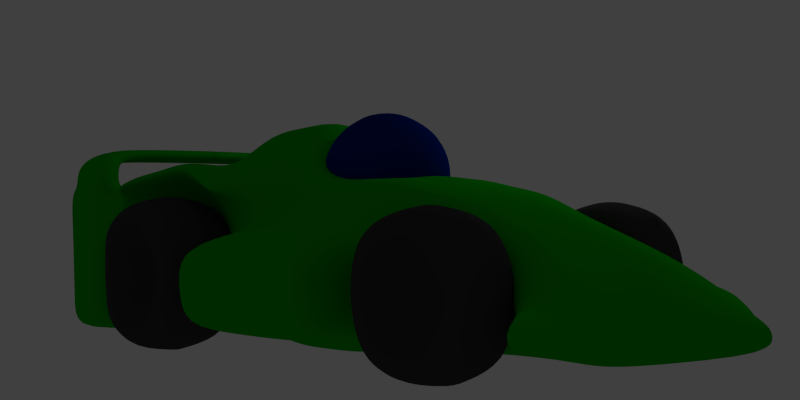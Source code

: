 # Source: toony_f1.blend  (saved by Blender 2.72.0; exported with 4.5.12 LTS)
import bpy
from mathutils import Matrix  # noqa: F401  (used for matrix-valued properties, if any)

bpy.ops.wm.read_factory_settings(use_empty=True)
scene = bpy.context.scene
scene.name = 'Scene'

# ---- collections
col_collection_1 = bpy.data.collections.new('Collection 1'); scene.collection.children.link(col_collection_1)
col_collection_2 = bpy.data.collections.new('Collection 2'); scene.collection.children.link(col_collection_2)
col_collection_2.hide_render = True
col_collection_2.hide_viewport = True

# ---- materials (node trees are filled in below, after node groups)
mat_helmet = bpy.data.materials.new('Helmet')
mat_helmet.alpha_threshold = 0.0
mat_helmet.use_transparent_shadow = False
mat_helmet.diffuse_color = (0.0, 0.0173, 0.2079, 1.0)
mat_helmet.specular_color = (0.0, 0.7012, 1.0)
mat_helmet.roughness = 0.5
mat_helmet.specular_intensity = 0.5398
mat_tyre = bpy.data.materials.new('Tyre')
mat_tyre.alpha_threshold = 0.0
mat_tyre.use_transparent_shadow = False
mat_tyre.diffuse_color = (0.04696, 0.04696, 0.04696, 1.0)
mat_tyre.specular_color = (0.7357, 0.7357, 0.7357)
mat_tyre.roughness = 0.5
mat_body = bpy.data.materials.new('Body')
mat_body.alpha_threshold = 0.0
mat_body.use_transparent_shadow = False
mat_body.diffuse_color = (0.004135, 0.4385, 0.0, 1.0)
mat_body.specular_color = (1.0, 0.7131, 0.07389)
mat_body.roughness = 0.5
mat_body.line_color = (0.0, 0.0, 0.0, 1.0)

# ---- material node trees

# ---- world
world_world = bpy.data.worlds.new('World'); scene.world = world_world
world_world.color = (0.05088, 0.05088, 0.05088)
world_world.use_sun_shadow = False
world_world.sun_shadow_jitter_overblur = 0.0
world_world.cycles.sampling_method = 'MANUAL'
world_world.cycles.sample_map_resolution = 256
world_world.light_settings.ao_factor = 0.2826

# ---- cameras
cam_camera = bpy.data.cameras.new('Camera')
cam_camera.clip_end = 100.0
cam_camera.lens = 35.0
cam_camera.sensor_width = 32.0
cam_camera.sensor_height = 18.0
cam_camera.ortho_scale = 7.314
cam_camera.dof.focus_distance = 0.0
cam_camera.dof.aperture_fstop = 128.0

# ---- lights
light_lamp = bpy.data.lights.new('Lamp', 'POINT')
light_lamp.transmission_factor = 0.0
light_lamp.cutoff_distance = 30.0
light_lamp.energy = 100.0
light_lamp.shadow_buffer_clip_start = 1.001
light_lamp.shadow_soft_size = 0.1
light_lamp.shadow_maximum_resolution = 0.006
light_lamp.use_absolute_resolution = True
light_lamp.cycles.use_multiple_importance_sampling = False

# ---- meshes
me_icosphere = bpy.data.meshes.new('Icosphere')
me_icosphere.from_pydata([(0.0, 0.0, -1.0), (0.7236, -0.5257, -0.4472), (-0.2764, -0.8506, -0.4472), (-0.8944, 0.0, -0.4472), (-0.2764, 0.8506, -0.4472), (0.7236, 0.5257, -0.4472), (0.2764, -0.8506, 0.4472), (-0.7236, -0.5257, 0.4472), (-0.7236, 0.5257, 0.4472), (0.2764, 0.8506, 0.4472), (0.8944, 0.0, 0.4472), (0.0, 0.0, 1.0), (-0.1625, -0.5, -0.8507), (0.4253, -0.309, -0.8507), (0.2629, -0.809, -0.5257), (0.8506, 0.0, -0.5257), (0.4253, 0.309, -0.8507), (-0.5257, 0.0, -0.8507), (-0.6882, -0.5, -0.5257), (-0.1625, 0.5, -0.8507), (-0.6882, 0.5, -0.5257), (0.2629, 0.809, -0.5257), (0.9511, -0.309, 0.0), (0.9511, 0.309, 0.0), (0.0, -1.0, 0.0), (0.5878, -0.809, 0.0), (-0.9511, -0.309, 0.0), (-0.5878, -0.809, 0.0), (-0.5878, 0.809, 0.0), (-0.9511, 0.309, 0.0), (0.5878, 0.809, 0.0), (0.0, 1.0, 0.0), (0.6882, -0.5, 0.5257), (-0.2629, -0.809, 0.5257), (-0.8506, 0.0, 0.5257), (-0.2629, 0.809, 0.5257), (0.6882, 0.5, 0.5257), (0.1625, -0.5, 0.8507), (0.5257, 0.0, 0.8507), (-0.4253, -0.309, 0.8507), (-0.4253, 0.309, 0.8507), (0.1625, 0.5, 0.8507)], [], [(0, 13, 12), (1, 13, 15), (0, 12, 17), (0, 17, 19), (0, 19, 16), (1, 15, 22), (2, 14, 24), (3, 18, 26), (4, 20, 28), (5, 21, 30), (1, 22, 25), (2, 24, 27), (3, 26, 29), (4, 28, 31), (5, 30, 23), (6, 32, 37), (7, 33, 39), (8, 34, 40), (9, 35, 41), (10, 36, 38), (12, 14, 2), (12, 13, 14), (13, 1, 14), (15, 16, 5), (15, 13, 16), (13, 0, 16), (17, 18, 3), (17, 12, 18), (12, 2, 18), (19, 20, 4), (19, 17, 20), (17, 3, 20), (16, 21, 5), (16, 19, 21), (19, 4, 21), (22, 23, 10), (22, 15, 23), (15, 5, 23), (24, 25, 6), (24, 14, 25), (14, 1, 25), (26, 27, 7), (26, 18, 27), (18, 2, 27), (28, 29, 8), (28, 20, 29), (20, 3, 29), (30, 31, 9), (30, 21, 31), (21, 4, 31), (25, 32, 6), (25, 22, 32), (22, 10, 32), (27, 33, 7), (27, 24, 33), (24, 6, 33), (29, 34, 8), (29, 26, 34), (26, 7, 34), (31, 35, 9), (31, 28, 35), (28, 8, 35), (23, 36, 10), (23, 30, 36), (30, 9, 36), (37, 38, 11), (37, 32, 38), (32, 10, 38), (39, 37, 11), (39, 33, 37), (33, 6, 37), (40, 39, 11), (40, 34, 39), (34, 7, 39), (41, 40, 11), (41, 35, 40), (35, 8, 40), (38, 41, 11), (38, 36, 41), (36, 9, 41)])
me_icosphere.polygons.foreach_set('use_smooth', [True] * 80)
me_icosphere.materials.append(mat_helmet)
me_icosphere.use_remesh_preserve_volume = False
me_icosphere.use_remesh_preserve_attributes = False
me_icosphere.use_mirror_vertex_groups = False
me_icosphere.update()
me_cube_004 = bpy.data.meshes.new('Cube.004')
me_cube_004.from_pydata([(-0.7111, -0.6547, 0.6661), (-0.6357, -0.9055, -2.796e-10), (-0.6553, -0.8666, 0.2438), (-0.6519, -0.3006, 0.8666), (-0.6357, 2.115e-10, 0.9055), (-1.809e-10, -0.9152, 0.9152), (-0.477, -0.8825, 0.8825), (-0.4119, -0.454, 0.4142), (-0.2613, -0.4746, -2.796e-10), (-0.2613, 8.799e-11, 0.4746), (-0.1068, 8.799e-11, -2.796e-10), (0.00139, -1.149, 0.5135), (0.00139, -1.225, -2.796e-10), (-0.4734, -1.082, 0.5003), (-0.4783, -1.149, -2.796e-10), (0.00139, -0.5135, 1.149), (-0.4734, -0.5003, 1.082), (0.00139, 8.799e-11, 1.225), (-0.4783, 8.799e-11, 1.149)], [], [(0, 3, 7, 2), (3, 4, 9, 7), (5, 6, 13, 11), (11, 13, 14, 12), (6, 0, 2, 13), (13, 2, 1, 14), (6, 16, 3, 0), (16, 18, 4, 3), (5, 15, 16, 6), (15, 17, 18, 16), (2, 7, 8, 1), (7, 9, 10, 8)])
me_cube_004.polygons.foreach_set('use_smooth', [True] * 12)
me_cube_004.materials.append(mat_tyre)
me_cube_004.use_remesh_preserve_volume = False
me_cube_004.use_remesh_preserve_attributes = False
me_cube_004.use_mirror_vertex_groups = False
me_cube_004.update()
me_cube_003 = bpy.data.meshes.new('Cube.003')
me_cube_003.from_pydata([(-0.7111, -0.6547, 0.6661), (-0.6357, -0.9055, -2.796e-10), (-0.6553, -0.8666, 0.2438), (-0.6519, -0.3006, 0.8666), (-0.6357, 2.115e-10, 0.9055), (-1.809e-10, -0.9152, 0.9152), (-0.477, -0.8825, 0.8825), (-0.4119, -0.454, 0.4142), (-0.2613, -0.4746, -2.796e-10), (-0.2613, 8.799e-11, 0.4746), (-0.1068, 8.799e-11, -2.796e-10), (0.00139, -1.149, 0.5135), (0.00139, -1.225, -2.796e-10), (-0.4734, -1.082, 0.5003), (-0.4783, -1.149, -2.796e-10), (0.00139, -0.5135, 1.149), (-0.4734, -0.5003, 1.082), (0.00139, 8.799e-11, 1.225), (-0.4783, 8.799e-11, 1.149)], [], [(0, 3, 7, 2), (3, 4, 9, 7), (5, 6, 13, 11), (11, 13, 14, 12), (6, 0, 2, 13), (13, 2, 1, 14), (6, 16, 3, 0), (16, 18, 4, 3), (5, 15, 16, 6), (15, 17, 18, 16), (2, 7, 8, 1), (7, 9, 10, 8)])
me_cube_003.polygons.foreach_set('use_smooth', [True] * 12)
me_cube_003.materials.append(mat_tyre)
me_cube_003.use_remesh_preserve_volume = False
me_cube_003.use_remesh_preserve_attributes = False
me_cube_003.use_mirror_vertex_groups = False
me_cube_003.update()
me_cube_002 = bpy.data.meshes.new('Cube.002')
me_cube_002.from_pydata([(-0.7111, -0.6547, 0.6661), (-0.6357, -0.9055, -2.796e-10), (-0.6553, -0.8666, 0.2438), (-0.6519, -0.3006, 0.8666), (-0.6357, 2.115e-10, 0.9055), (-1.809e-10, -0.9152, 0.9152), (-0.477, -0.8825, 0.8825), (-0.4119, -0.454, 0.4142), (-0.2613, -0.4746, -2.796e-10), (-0.2613, 8.799e-11, 0.4746), (-0.1068, 8.799e-11, -2.796e-10), (0.00139, -1.149, 0.5135), (0.00139, -1.225, -2.796e-10), (-0.4734, -1.082, 0.5003), (-0.4783, -1.149, -2.796e-10), (0.00139, -0.5135, 1.149), (-0.4734, -0.5003, 1.082), (0.00139, 8.799e-11, 1.225), (-0.4783, 8.799e-11, 1.149)], [], [(0, 3, 7, 2), (3, 4, 9, 7), (5, 6, 13, 11), (11, 13, 14, 12), (6, 0, 2, 13), (13, 2, 1, 14), (6, 16, 3, 0), (16, 18, 4, 3), (5, 15, 16, 6), (15, 17, 18, 16), (2, 7, 8, 1), (7, 9, 10, 8)])
me_cube_002.polygons.foreach_set('use_smooth', [True] * 12)
me_cube_002.materials.append(mat_tyre)
me_cube_002.use_remesh_preserve_volume = False
me_cube_002.use_remesh_preserve_attributes = False
me_cube_002.use_mirror_vertex_groups = False
me_cube_002.update()
me_cube_001 = bpy.data.meshes.new('Cube.001')
me_cube_001.from_pydata([(-0.7111, -0.6547, 0.6661), (-0.6357, -0.9055, -2.796e-10), (-0.6553, -0.8666, 0.2438), (-0.6519, -0.3006, 0.8666), (-0.6357, 2.115e-10, 0.9055), (-1.809e-10, -0.9152, 0.9152), (-0.477, -0.8825, 0.8825), (-0.4119, -0.454, 0.4142), (-0.2613, -0.4746, -2.796e-10), (-0.2613, 8.799e-11, 0.4746), (-0.1068, 8.799e-11, -2.796e-10), (0.00139, -1.149, 0.5135), (0.00139, -1.225, -2.796e-10), (-0.4734, -1.082, 0.5003), (-0.4783, -1.149, -2.796e-10), (0.00139, -0.5135, 1.149), (-0.4734, -0.5003, 1.082), (0.00139, 8.799e-11, 1.225), (-0.4783, 8.799e-11, 1.149)], [], [(0, 3, 7, 2), (3, 4, 9, 7), (5, 6, 13, 11), (11, 13, 14, 12), (6, 0, 2, 13), (13, 2, 1, 14), (6, 16, 3, 0), (16, 18, 4, 3), (5, 15, 16, 6), (15, 17, 18, 16), (2, 7, 8, 1), (7, 9, 10, 8)])
me_cube_001.polygons.foreach_set('use_smooth', [True] * 12)
me_cube_001.materials.append(mat_tyre)
me_cube_001.use_remesh_preserve_volume = False
me_cube_001.use_remesh_preserve_attributes = False
me_cube_001.use_mirror_vertex_groups = False
me_cube_001.update()
me_cube = bpy.data.meshes.new('Cube')
me_cube.from_pydata([(-1.0, -1.0, -1.0), (-0.9969, 0.7816, -1.104), (-1.005, -0.9592, 1.268), (-0.9954, 0.8288, 1.486), (0.0, 0.717, -1.268), (0.0, -1.0, -1.0), (-1.0, 2.98e-07, -1.0), (-1.069, -0.979, 0.04163), (-1.24, 0.8164, -0.2594), (0.0, 0.717, 2.097), (-5.364e-07, -1.0, 1.0), (-0.9178, -0.04178, 1.419), (5.96e-08, 1.192e-07, -1.0), (0.0, -1.788e-07, 1.967), (-2.409, -2.996, -1.148), (-1.0, 2.384e-07, 0.0), (-1.134, 2.071, -1.268), (-1.134, 2.071, 1.268), (0.0, 2.071, -1.268), (-2.569, 1.226, 0.1391), (0.0, 2.071, 2.097), (-1.134, 3.379, -1.268), (-1.267, 3.056, 1.182), (0.0, 3.379, -1.268), (-2.478, 4.066, -0.4186), (0.0, 3.021, 1.029), (-1.0, 4.254, -1.089), (-1.208, 4.43, 0.8987), (0.0, 4.254, -1.089), (-1.143, 4.395, -0.3623), (0.0, 4.568, 0.9099), (-0.7389, 5.624, -1.102), (-0.8852, 5.765, 0.4102), (0.0, 5.66, -1.102), (-0.9229, 5.66, -0.3311), (0.0, 5.838, 0.5943), (-1.229, 7.269, -1.083), (-1.261, 7.291, -0.4973), (0.0, 7.756, -1.086), (-1.683, 7.543, -0.8659), (0.0, 7.496, -0.1698), (0.0, 8.59, -0.8242), (-2.409, -1.844, -1.148), (-1.97, -1.83, 1.132), (0.0, -1.844, -1.148), (-2.409, -1.844, -1.679e-08), (0.0, -1.844, 1.199), (-2.409, -2.996, 1.199), (0.0, -2.996, -1.148), (-2.409, -2.996, -1.679e-08), (0.0, -2.996, 1.199), (0.0, -2.652, -1.401e-08), (-0.567, 0.717, -1.268), (-0.5, -1.0, -1.0), (-0.9571, 0.3635, -1.016), (-1.219, -0.9622, 0.6607), (-1.312, 0.8639, 0.2989), (-0.567, 0.717, 1.942), (-0.5, -1.0, 1.0), (-0.9498, 0.3735, 1.5), (-1.0, -0.5, -1.0), (-1.0, -1.0, -0.5), (-1.185, 0.8712, -0.9347), (-0.9221, -0.4978, 1.243), (-0.5, 2.086e-07, -1.0), (2.98e-08, 0.3585, -1.134), (2.98e-08, -0.5, -1.0), (-3.427e-07, -0.5, 1.0), (0.0, 0.3585, 2.101), (-0.5, 0.0, 1.673), (-2.682e-07, -1.422, 1.099), (-1.369, -1.417, 0.03542), (-1.04, -1.422, -1.099), (-1.081, 0.3628, 0.01607), (-1.0, -0.5, 0.0), (-1.0, 2.682e-07, -0.5), (-1.12, -0.05993, 0.6876), (-0.567, 2.071, -1.268), (-1.235, 2.075, 0.4996), (-0.567, 2.071, 1.942), (-1.238, 2.093, -1.07), (0.0, 1.394, -1.268), (0.0, 1.394, 2.097), (-1.018, 1.399, -1.137), (-2.687, 3.288, -0.3524), (-1.059, 1.371, 1.283), (-0.567, 3.379, -1.268), (-1.407, 3.211, 0.534), (-0.567, 3.021, 0.9154), (-1.231, 3.329, -1.069), (0.0, 2.725, -1.268), (0.0, 2.5, 1.299), (-1.134, 2.725, -1.268), (-2.672, 2.167, -0.348), (-1.242, 2.671, 1.307), (-0.5, 4.254, -1.089), (-1.36, 4.32, 0.2046), (-0.5, 4.568, 0.8864), (-1.096, 4.283, -0.9464), (0.0, 3.817, -1.178), (0.0, 3.973, 1.153), (-1.067, 3.817, -1.178), (-2.562, 1.202, -0.3488), (-1.252, 3.845, 1.056), (-0.378, 5.628, -1.184), (-1.039, 5.716, 0.0902), (-0.4142, 5.819, 0.4941), (-0.8724, 5.654, -0.76), (0.0, 4.805, -1.176), (0.0, 5.118, 0.822), (-1.0, 4.805, -1.176), (-1.0, 4.961, -0.1887), (-1.203, 5.002, 0.7808), (-0.626, 7.559, -1.103), (-1.61, 7.35, -0.6778), (-0.6324, 7.592, -0.5282), (-1.583, 7.346, -0.96), (-0.7547, 7.969, -0.8983), (0.0, 8.567, -0.6649), (0.0, 8.549, -0.9746), (0.0, 6.941, -1.099), (0.0, 7.044, 0.09215), (-1.051, 6.727, -1.095), (-1.457, 6.486, -0.5338), (-1.147, 6.789, -0.07429), (-1.646, -1.844, -1.148), (-2.069, -1.827, 0.6681), (-1.686, -1.844, 1.199), (-2.409, -1.844, -0.5995), (0.0, -2.42, 1.199), (-2.409, -2.42, -1.679e-08), (-2.409, -2.42, -1.148), (-1.274, -1.393, 1.278), (0.0, -1.422, -1.099), (-1.66, -2.996, -1.148), (-2.409, -2.996, 0.5995), (-1.679, -2.996, 1.199), (-2.409, -2.996, -0.5995), (-1.664, -2.7, -1.54e-08), (0.0, -2.7, -0.5995), (0.0, -2.7, 0.5995), (-2.409, -2.42, 1.199), (0.0, -2.42, -1.148), (-0.5, -0.5, -1.0), (-0.5, -0.5, 1.0), (-0.5199, -1.422, 1.099), (-1.166, 0.3515, 0.6141), (-0.5335, 0.3585, -1.134), (-0.5335, 0.3585, 1.807), (-1.04, -1.422, -0.5497), (-1.059, 0.3632, -0.5552), (-1.0, -0.5, -0.5), (-1.126, -0.5123, 0.6925), (-1.216, 1.457, -1.041), (-0.567, 1.394, 1.942), (-1.239, 1.39, 0.5118), (-0.567, 1.394, -1.268), (-1.239, 2.723, -1.072), (-0.567, 2.5, 1.143), (-1.36, 2.643, 0.5654), (-0.567, 2.725, -1.268), (-1.175, 3.804, -1.039), (-0.5335, 3.973, 1.077), (-1.399, 3.767, 0.4269), (-0.5335, 3.817, -1.178), (-1.0, 4.883, -0.6825), (-0.5, 5.118, 0.7989), (-1.273, 4.935, 0.3595), (-0.5, 4.805, -1.176), (-0.7242, 7.895, -1.003), (-0.7278, 7.902, -0.7614), (-1.418, 6.714, -0.8532), (-0.5495, 6.914, -0.02358), (-1.524, 6.728, -0.316), (-0.5249, 6.811, -1.159), (-1.682, -2.42, 1.199), (-2.409, -2.42, -0.5995), (-1.5, -1.393, 0.651), (-0.5199, -1.422, -1.099), (-1.664, -2.724, 0.5995), (-1.664, -2.724, -0.5995), (-2.409, -2.42, 0.5995), (-1.646, -2.42, -1.148), (-2.278, -1.844, 1.296), (-2.278, -2.996, 1.296), (-1.815, -1.844, 1.296), (-1.811, -2.996, 1.296), (-2.278, -2.42, 1.296), (-1.813, -2.42, 1.296), (-2.278, -1.844, 1.551), (-2.278, -2.996, 1.551), (-1.815, -1.844, 1.551), (-1.811, -2.996, 1.551), (-2.278, -2.42, 1.551), (-1.813, -2.42, 1.551), (-2.166, -1.844, 1.737), (-2.166, -2.996, 1.737), (-1.78, -1.844, 1.662), (-1.777, -2.996, 1.661), (-2.166, -2.42, 1.737), (-1.778, -2.42, 1.661), (-1.968, -1.907, 1.881), (-1.968, -2.934, 1.881), (-1.739, -1.907, 1.684), (-1.737, -2.934, 1.682), (-1.968, -2.42, 1.881), (-1.738, -2.42, 1.683), (-1.648, -1.907, 1.947), (-1.648, -2.934, 1.947), (-1.597, -1.907, 1.76), (-1.597, -2.934, 1.759), (-1.648, -2.42, 1.947), (-1.597, -2.42, 1.759), (-0.507, -1.907, 1.962), (-0.507, -2.934, 1.962), (-0.5064, -1.907, 1.768), (-0.5064, -2.934, 1.766), (-0.507, -2.42, 1.962), (-0.5064, -2.42, 1.767), (0.0, -1.907, 1.963), (0.0, -2.934, 1.963), (0.0, -1.907, 1.769), (0.0, -2.934, 1.768), (0.0, -2.42, 1.963), (0.0, -2.42, 1.768), (-2.321, 7.009, -0.7777), (-2.25, 6.987, -0.6778), (-2.241, 6.98, -0.8589), (-2.143, 6.848, -0.6435), (-2.091, 6.906, -0.7903), (-2.131, 6.913, -0.5191), (-1.359, -0.9186, 1.432), (-1.342, 0.8283, 1.315), (-1.255, -0.05707, 1.517), (-1.969, -1.577, 1.162), (-1.419, -0.9197, 1.031), (-1.401, 0.7188, 0.8524), (-1.291, 0.3684, 1.478), (-1.26, -0.4903, 1.463), (-1.311, -0.06691, 1.078), (-1.378, 1.14, 1.078), (-1.995, -1.576, 0.974), (-1.61, -1.306, 1.374), (-1.35, 0.3276, 0.9858), (-1.316, -0.4955, 1.078), (-1.41, 1.079, 0.8411), (-1.665, -1.306, 1.015), (-1.643, -0.8643, 1.473), (-1.632, 0.804, 1.279), (-1.545, -0.05053, 1.559), (-2.109, -1.441, 1.208), (-1.654, -0.8643, 1.217), (-1.642, 0.7067, 1.025), (-1.582, 0.3581, 1.478), (-1.55, -0.4618, 1.537), (-1.556, -0.05339, 1.267), (-1.65, 1.062, 1.066), (-2.114, -1.441, 1.109), (-1.857, -1.221, 1.403), (-1.593, 0.3283, 1.177), (-1.56, -0.4623, 1.266), (-1.656, 1.005, 0.9483), (-1.867, -1.221, 1.191), (-1.838, -0.8185, 1.427), (-1.826, 0.7561, 1.234), (-1.749, -0.04098, 1.5), (-2.206, -1.351, 1.225), (-1.839, -0.8185, 1.328), (-1.827, 0.7157, 1.136), (-1.784, 0.344, 1.413), (-1.752, -0.4342, 1.489), (-1.75, -0.04204, 1.388), (-1.822, 0.9962, 1.086), (-2.207, -1.351, 1.172), (-2.022, -1.156, 1.37), (-1.785, 0.3322, 1.299), (-1.753, -0.4342, 1.384), (-1.823, 0.9625, 1.022), (-2.023, -1.156, 1.288), (-1.904, 1.036, -0.3616), (-1.808, 4.192, -0.4394), (-1.998, 1.097, 0.2461), (-1.881, 1.097, -0.9109), (-1.932, 2.136, 0.4008), (-1.895, 2.152, -1.011), (-2.097, 3.172, 0.4506), (-1.889, 3.282, -1.01), (-2.057, 4.111, 0.1685), (-1.786, 4.093, -0.9085), (-1.888, 1.571, -0.9998), (-1.947, 1.543, 0.4036), (-1.896, 2.727, -1.012), (-2.058, 2.646, 0.4657), (-1.838, 3.719, -0.9916), (-2.085, 3.677, 0.357), (-2.505, 1.227, -0.8376), (-2.581, 2.177, 0.2272), (-2.553, 2.192, -0.8802), (-2.675, 1.601, -0.3422), (-2.719, 3.174, 0.2327), (-2.547, 3.262, -0.8792), (-2.692, 2.734, -0.3426), (-2.601, 4.014, 0.05511), (-2.417, 4.002, -0.8398), (-2.635, 3.739, -0.3933), (-2.548, 1.641, -0.8707), (-2.591, 1.619, 0.224), (-2.554, 2.737, -0.8816), (-2.689, 2.671, 0.2523), (-2.498, 3.68, -0.8716), (-2.684, 3.645, 0.1542)], [], [(143, 53, 0, 60), (144, 63, 2, 58), (145, 132, 43, 127), (152, 55, 235, 244), (147, 64, 6, 54), (148, 59, 11, 69), (149, 72, 42, 128), (150, 73, 8, 62), (151, 74, 15, 75), (63, 11, 233, 238), (98, 161, 293, 288), (154, 82, 20, 79), (155, 85, 17, 78), (156, 83, 16, 77), (62, 8, 279, 282), (158, 91, 25, 88), (159, 94, 22, 87), (160, 92, 21, 86), (155, 78, 283, 290), (162, 100, 30, 97), (163, 103, 27, 96), (164, 101, 26, 95), (165, 111, 34, 107), (166, 109, 35, 106), (167, 112, 32, 105), (168, 110, 31, 104), (169, 113, 36, 116), (170, 117, 39, 114), (173, 114, 226, 230), (172, 121, 40, 115), (173, 124, 37, 114), (174, 122, 36, 113), (136, 175, 188, 186), (176, 131, 14, 137), (177, 71, 45, 126), (178, 133, 44, 125), (179, 136, 47, 135), (180, 138, 49, 137), (181, 130, 49, 135), (182, 142, 48, 134), (64, 143, 60, 6), (12, 66, 143, 64), (66, 5, 53, 143), (67, 144, 58, 10), (13, 69, 144, 67), (69, 11, 63, 144), (70, 145, 127, 46), (10, 58, 145, 70), (58, 2, 132, 145), (73, 146, 56, 8), (15, 76, 146, 73), (155, 56, 236, 245), (52, 147, 54, 1), (4, 65, 147, 52), (65, 12, 64, 147), (68, 148, 69, 13), (9, 57, 148, 68), (57, 3, 59, 148), (71, 149, 128, 45), (7, 61, 149, 71), (61, 0, 72, 149), (54, 150, 62, 1), (6, 75, 150, 54), (75, 15, 73, 150), (60, 151, 75, 6), (0, 61, 151, 60), (61, 7, 74, 151), (74, 152, 76, 15), (7, 55, 152, 74), (55, 177, 246, 235), (83, 153, 80, 16), (1, 62, 153, 83), (159, 87, 285, 292), (85, 154, 79, 17), (3, 57, 154, 85), (57, 9, 82, 154), (163, 96, 287, 294), (153, 62, 282, 289), (85, 155, 245, 240), (81, 156, 77, 18), (4, 52, 156, 81), (52, 1, 83, 156), (92, 157, 89, 21), (16, 80, 157, 92), (96, 29, 280, 287), (94, 158, 88, 22), (17, 79, 158, 94), (79, 20, 91, 158), (157, 80, 284, 291), (161, 89, 286, 293), (78, 17, 94, 159), (90, 160, 86, 23), (18, 77, 160, 90), (77, 16, 92, 160), (101, 161, 98, 26), (21, 89, 161, 101), (8, 56, 281, 279), (103, 162, 97, 27), (22, 88, 162, 103), (88, 25, 100, 162), (29, 98, 288, 280), (56, 155, 290, 281), (87, 22, 103, 163), (99, 164, 95, 28), (23, 86, 164, 99), (86, 21, 101, 164), (110, 165, 107, 31), (26, 98, 165, 110), (98, 29, 111, 165), (112, 166, 106, 32), (27, 97, 166, 112), (97, 30, 109, 166), (111, 167, 105, 34), (29, 96, 167, 111), (96, 27, 112, 167), (108, 168, 104, 33), (28, 95, 168, 108), (95, 26, 110, 168), (117, 169, 116, 39), (41, 119, 169, 117), (119, 38, 113, 169), (115, 170, 114, 37), (40, 118, 170, 115), (118, 41, 117, 170), (122, 171, 116, 36), (31, 107, 171, 122), (107, 34, 123, 171), (124, 172, 115, 37), (32, 106, 172, 124), (106, 35, 121, 172), (123, 173, 230, 228), (34, 105, 173, 123), (105, 32, 124, 173), (120, 174, 113, 38), (33, 104, 174, 120), (104, 31, 122, 174), (129, 175, 136, 50), (46, 127, 175, 129), (175, 127, 185, 188), (130, 176, 137, 49), (45, 128, 176, 130), (128, 42, 131, 176), (56, 146, 243, 236), (3, 85, 240, 232), (55, 7, 71, 177), (72, 178, 125, 42), (0, 53, 178, 72), (53, 5, 133, 178), (138, 179, 135, 49), (51, 140, 179, 138), (140, 50, 136, 179), (134, 180, 137, 14), (48, 139, 180, 134), (139, 51, 138, 180), (141, 181, 135, 47), (43, 126, 181, 141), (126, 45, 130, 181), (131, 182, 134, 14), (42, 125, 182, 131), (125, 44, 142, 182), (186, 188, 194, 192), (188, 185, 191, 194), (43, 141, 187, 183), (141, 47, 184, 187), (47, 136, 186, 184), (127, 43, 183, 185), (192, 194, 200, 198), (194, 191, 197, 200), (183, 187, 193, 189), (187, 184, 190, 193), (184, 186, 192, 190), (185, 183, 189, 191), (198, 200, 206, 204), (200, 197, 203, 206), (189, 193, 199, 195), (193, 190, 196, 199), (190, 192, 198, 196), (191, 189, 195, 197), (204, 206, 212, 210), (206, 203, 209, 212), (195, 199, 205, 201), (199, 196, 202, 205), (196, 198, 204, 202), (197, 195, 201, 203), (210, 212, 218, 216), (212, 209, 215, 218), (201, 205, 211, 207), (205, 202, 208, 211), (202, 204, 210, 208), (203, 201, 207, 209), (216, 218, 224, 222), (218, 215, 221, 224), (207, 211, 217, 213), (211, 208, 214, 217), (208, 210, 216, 214), (209, 207, 213, 215), (224, 223, 220, 222), (221, 219, 223, 224), (213, 217, 223, 219), (217, 214, 220, 223), (214, 216, 222, 220), (215, 213, 219, 221), (229, 228, 225, 227), (228, 230, 226, 225), (171, 123, 228, 229), (116, 171, 229, 227), (114, 39, 225, 226), (39, 116, 227, 225), (240, 245, 261, 256), (233, 237, 253, 249), (235, 246, 262, 251), (236, 243, 259, 252), (237, 232, 248, 253), (244, 235, 251, 260), (232, 240, 256, 248), (59, 3, 232, 237), (43, 132, 242, 234), (2, 63, 238, 231), (146, 76, 239, 243), (11, 59, 237, 233), (132, 2, 231, 242), (177, 126, 241, 246), (126, 43, 234, 241), (76, 152, 244, 239), (262, 257, 273, 278), (247, 254, 270, 263), (258, 247, 263, 274), (259, 255, 271, 275), (255, 260, 276, 271), (254, 249, 265, 270), (257, 250, 266, 273), (241, 234, 250, 257), (238, 233, 249, 254), (239, 244, 260, 255), (243, 239, 255, 259), (242, 231, 247, 258), (231, 238, 254, 247), (246, 241, 257, 262), (234, 242, 258, 250), (245, 236, 252, 261), (275, 269, 264, 268), (276, 270, 265, 271), (271, 265, 269, 275), (267, 263, 270, 276), (268, 264, 272, 277), (274, 278, 273, 266), (263, 267, 278, 274), (250, 258, 274, 266), (261, 252, 268, 277), (248, 256, 272, 264), (260, 251, 267, 276), (253, 248, 264, 269), (252, 259, 275, 268), (251, 262, 278, 267), (249, 253, 269, 265), (256, 261, 277, 272), (279, 281, 19, 102), (286, 291, 307, 300), (282, 279, 102, 295), (283, 292, 308, 296), (288, 293, 309, 303), (289, 282, 295, 305), (290, 283, 296, 306), (285, 294, 310, 299), (291, 284, 297, 307), (292, 285, 299, 308), (287, 280, 24, 302), (284, 289, 305, 297), (89, 157, 291, 286), (87, 163, 294, 285), (80, 153, 289, 284), (78, 159, 292, 283), (305, 298, 93, 297), (307, 301, 84, 300), (309, 304, 24, 303), (295, 102, 298, 305), (298, 306, 296, 93), (102, 19, 306, 298), (297, 93, 301, 307), (301, 308, 299, 84), (93, 296, 308, 301), (300, 84, 304, 309), (304, 310, 302, 24), (84, 299, 310, 304), (281, 290, 306, 19), (294, 287, 302, 310), (280, 288, 303, 24), (293, 286, 300, 309)])
me_cube.polygons.foreach_set('use_smooth', [True] * 288)
me_cube.materials.append(mat_body)
me_cube.use_remesh_preserve_volume = False
me_cube.use_remesh_preserve_attributes = False
me_cube.use_mirror_vertex_groups = False
me_cube.update()

# ---- objects
ob_icosphere = bpy.data.objects.new('Icosphere', me_icosphere)
ob_cube_004 = bpy.data.objects.new('Cube.004', me_cube_004)
ob_cube_003 = bpy.data.objects.new('Cube.003', me_cube_003)
ob_cube_002 = bpy.data.objects.new('Cube.002', me_cube_002)
ob_cube_001 = bpy.data.objects.new('Cube.001', me_cube_001)
ob_cube = bpy.data.objects.new('Cube', me_cube)
ob_lamp = bpy.data.objects.new('Lamp', light_lamp)
ob_camera = bpy.data.objects.new('Camera', cam_camera)

# ---- transforms, parenting, visibility, modifiers, constraints
ob_icosphere.location = (-0.03213, 2.819, 1.123)
ob_icosphere.lineart.crease_threshold = 0.0
_m = ob_icosphere.modifiers.new('Subsurf', 'SUBSURF')
_m.uv_smooth = 'PRESERVE_CORNERS'
_m.quality = 2
_m.show_only_control_edges = False
ob_cube_004.location = (1.7, 5.42, -0.3638)
ob_cube_004.scale = (0.8233, 0.8233, 0.8233)
ob_cube_004.lineart.crease_threshold = 0.0
_m = ob_cube_004.modifiers.new('Mirror', 'MIRROR')
_m.use_axis = (True, True, True)
_m.use_clip = True
_m = ob_cube_004.modifiers.new('Subsurf', 'SUBSURF')
_m.uv_smooth = 'PRESERVE_CORNERS'
_m.quality = 2
_m.show_only_control_edges = False
ob_cube_003.location = (-1.7, 5.42, -0.3638)
ob_cube_003.scale = (0.8233, 0.8233, 0.8233)
ob_cube_003.lineart.crease_threshold = 0.0
_m = ob_cube_003.modifiers.new('Mirror', 'MIRROR')
_m.use_axis = (True, True, True)
_m.use_clip = True
_m = ob_cube_003.modifiers.new('Subsurf', 'SUBSURF')
_m.uv_smooth = 'PRESERVE_CORNERS'
_m.quality = 2
_m.show_only_control_edges = False
ob_cube_002.location = (1.843, -0.3309, -0.1801)
ob_cube_002.scale = (1.084, 1.0, 1.0)
ob_cube_002.lineart.crease_threshold = 0.0
_m = ob_cube_002.modifiers.new('Mirror', 'MIRROR')
_m.use_axis = (True, True, True)
_m.use_clip = True
_m = ob_cube_002.modifiers.new('Subsurf', 'SUBSURF')
_m.uv_smooth = 'PRESERVE_CORNERS'
_m.quality = 2
_m.show_only_control_edges = False
ob_cube_001.location = (-1.843, -0.3309, -0.1801)
ob_cube_001.scale = (1.084, 1.0, 1.0)
ob_cube_001.lineart.crease_threshold = 0.0
_m = ob_cube_001.modifiers.new('Mirror', 'MIRROR')
_m.use_axis = (True, True, True)
_m.use_clip = True
_m = ob_cube_001.modifiers.new('Subsurf', 'SUBSURF')
_m.uv_smooth = 'PRESERVE_CORNERS'
_m.quality = 2
_m.show_only_control_edges = False
ob_cube.location = (0.0, 0.0, 0.0)
ob_cube.lock_rotations_4d = False
ob_cube.empty_display_type = 'ARROWS'
ob_cube.lineart.crease_threshold = 0.0
_m = ob_cube.modifiers.new('Mirror', 'MIRROR')
_m.use_clip = True
_m = ob_cube.modifiers.new('Subsurf', 'SUBSURF')
_m.uv_smooth = 'PRESERVE_CORNERS'
_m.quality = 2
_m.show_only_control_edges = False
ob_lamp.location = (-5.037, 4.235, 3.837)
ob_lamp.rotation_euler = (0.6503, 0.05522, 1.866)
ob_lamp.lock_rotations_4d = False
ob_lamp.empty_display_type = 'ARROWS'
ob_lamp.color = (0.0, 0.0, 0.0, 0.0)
ob_lamp.lineart.crease_threshold = 0.0
ob_camera.location = (8.374, 12.35, 0.3791)
ob_camera.rotation_euler = (1.603, 0.03872, 2.406)
ob_camera.lock_rotations_4d = False
ob_camera.empty_display_type = 'ARROWS'
ob_camera.color = (0.0, 0.0, 0.0, 0.0)
ob_camera.display_type = 'WIRE'
ob_camera.lineart.crease_threshold = 0.0

# ---- collection membership
col_collection_1.objects.link(ob_icosphere)
col_collection_1.objects.link(ob_cube_004)
col_collection_1.objects.link(ob_cube_003)
col_collection_1.objects.link(ob_cube_002)
col_collection_1.objects.link(ob_cube_001)
col_collection_1.objects.link(ob_cube)
col_collection_1.objects.link(ob_lamp)
col_collection_1.objects.link(ob_camera)
col_collection_2.objects.link(ob_cube)

# ---- scene / render settings (as saved in the file)
scene.camera = ob_camera
scene.frame_start = 1; scene.frame_end = 250; scene.frame_set(1)
scene.render.engine = 'BLENDER_EEVEE_NEXT'
scene.render.resolution_x = 512
scene.render.resolution_y = 256
scene.render.dither_intensity = 0.0
scene.render.film_transparent = True
scene.cycles.use_denoising = False
scene.cycles.samples = 10
scene.cycles.sampling_pattern = 'TABULATED_SOBOL'
scene.cycles.light_sampling_threshold = 0.0
scene.cycles.use_adaptive_sampling = False
scene.cycles.use_light_tree = False
scene.cycles.blur_glossy = 0.0
scene.cycles.pixel_filter_type = 'GAUSSIAN'
scene.cycles.sample_clamp_indirect = 0.0
scene.view_settings.view_transform = 'Standard'
bpy.context.view_layer.update()
